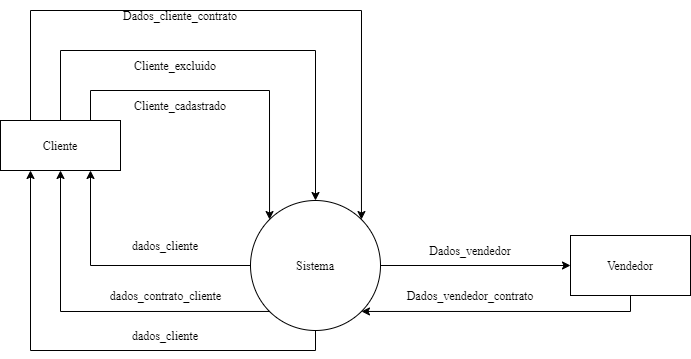

The diagram above was exported from draw.io. Its source (the exported page's mxGraphModel, read from the mxfile embedded in the PNG):
<mxGraphModel dx="1102" dy="614" grid="1" gridSize="10" guides="1" tooltips="1" connect="1" arrows="1" fold="1" page="1" pageScale="1" pageWidth="827" pageHeight="1169" math="0" shadow="0">
  <root>
    <mxCell id="0" />
    <mxCell id="1" parent="0" />
    <mxCell id="c37qbUrUuQ_AFYspcjEj-23" style="edgeStyle=orthogonalEdgeStyle;rounded=0;orthogonalLoop=1;jettySize=auto;html=1;exitX=1;exitY=0.5;exitDx=0;exitDy=0;entryX=0;entryY=0.5;entryDx=0;entryDy=0;fontFamily=Times New Roman;fontSize=12;" edge="1" parent="1" source="c37qbUrUuQ_AFYspcjEj-1" target="c37qbUrUuQ_AFYspcjEj-21">
      <mxGeometry relative="1" as="geometry" />
    </mxCell>
    <mxCell id="c37qbUrUuQ_AFYspcjEj-1" value="Sistema" style="ellipse;whiteSpace=wrap;html=1;aspect=fixed;fontFamily=Times New Roman;" vertex="1" parent="1">
      <mxGeometry x="330" y="410" width="130" height="130" as="geometry" />
    </mxCell>
    <mxCell id="c37qbUrUuQ_AFYspcjEj-2" value="Cliente" style="rounded=0;whiteSpace=wrap;html=1;fontFamily=Times New Roman;" vertex="1" parent="1">
      <mxGeometry x="80" y="330" width="120" height="50" as="geometry" />
    </mxCell>
    <mxCell id="c37qbUrUuQ_AFYspcjEj-3" value="" style="endArrow=classic;html=1;rounded=0;exitX=0;exitY=0.5;exitDx=0;exitDy=0;entryX=0.75;entryY=1;entryDx=0;entryDy=0;fontFamily=Times New Roman;" edge="1" parent="1" source="c37qbUrUuQ_AFYspcjEj-1" target="c37qbUrUuQ_AFYspcjEj-2">
      <mxGeometry width="50" height="50" relative="1" as="geometry">
        <mxPoint x="390" y="490" as="sourcePoint" />
        <mxPoint x="440" y="440" as="targetPoint" />
        <Array as="points">
          <mxPoint x="170" y="475" />
        </Array>
      </mxGeometry>
    </mxCell>
    <mxCell id="c37qbUrUuQ_AFYspcjEj-4" value="" style="endArrow=classic;html=1;rounded=0;exitX=0.75;exitY=0;exitDx=0;exitDy=0;entryX=0;entryY=0;entryDx=0;entryDy=0;fontFamily=Times New Roman;" edge="1" parent="1" source="c37qbUrUuQ_AFYspcjEj-2" target="c37qbUrUuQ_AFYspcjEj-1">
      <mxGeometry width="50" height="50" relative="1" as="geometry">
        <mxPoint x="390" y="490" as="sourcePoint" />
        <mxPoint x="440" y="440" as="targetPoint" />
        <Array as="points">
          <mxPoint x="170" y="300" />
          <mxPoint x="349" y="300" />
        </Array>
      </mxGeometry>
    </mxCell>
    <mxCell id="c37qbUrUuQ_AFYspcjEj-5" value="" style="endArrow=classic;html=1;rounded=0;exitX=0;exitY=1;exitDx=0;exitDy=0;entryX=0.5;entryY=1;entryDx=0;entryDy=0;fontFamily=Times New Roman;" edge="1" parent="1" source="c37qbUrUuQ_AFYspcjEj-1" target="c37qbUrUuQ_AFYspcjEj-2">
      <mxGeometry width="50" height="50" relative="1" as="geometry">
        <mxPoint x="390" y="490" as="sourcePoint" />
        <mxPoint x="440" y="440" as="targetPoint" />
        <Array as="points">
          <mxPoint x="140" y="521" />
        </Array>
      </mxGeometry>
    </mxCell>
    <mxCell id="c37qbUrUuQ_AFYspcjEj-6" value="" style="endArrow=classic;html=1;rounded=0;entryX=0.5;entryY=0;entryDx=0;entryDy=0;exitX=0.5;exitY=0;exitDx=0;exitDy=0;fontFamily=Times New Roman;" edge="1" parent="1" source="c37qbUrUuQ_AFYspcjEj-2" target="c37qbUrUuQ_AFYspcjEj-1">
      <mxGeometry width="50" height="50" relative="1" as="geometry">
        <mxPoint x="390" y="490" as="sourcePoint" />
        <mxPoint x="440" y="440" as="targetPoint" />
        <Array as="points">
          <mxPoint x="140" y="260" />
          <mxPoint x="395" y="260" />
        </Array>
      </mxGeometry>
    </mxCell>
    <mxCell id="c37qbUrUuQ_AFYspcjEj-7" value="dados_cliente" style="text;html=1;strokeColor=none;fillColor=none;align=center;verticalAlign=middle;whiteSpace=wrap;rounded=0;fontFamily=Times New Roman;" vertex="1" parent="1">
      <mxGeometry x="200" y="440" width="90" height="30" as="geometry" />
    </mxCell>
    <mxCell id="c37qbUrUuQ_AFYspcjEj-8" value="" style="endArrow=classic;html=1;rounded=0;entryX=0.25;entryY=1;entryDx=0;entryDy=0;fontFamily=Times New Roman;" edge="1" parent="1" source="c37qbUrUuQ_AFYspcjEj-1" target="c37qbUrUuQ_AFYspcjEj-2">
      <mxGeometry width="50" height="50" relative="1" as="geometry">
        <mxPoint x="395" y="590" as="sourcePoint" />
        <mxPoint x="395" y="610.7106781186548" as="targetPoint" />
        <Array as="points">
          <mxPoint x="395" y="560" />
          <mxPoint x="110" y="560" />
        </Array>
      </mxGeometry>
    </mxCell>
    <mxCell id="c37qbUrUuQ_AFYspcjEj-9" value="" style="endArrow=classic;html=1;rounded=0;exitX=0.25;exitY=0;exitDx=0;exitDy=0;entryX=1;entryY=0;entryDx=0;entryDy=0;fontFamily=Times New Roman;" edge="1" parent="1" source="c37qbUrUuQ_AFYspcjEj-2" target="c37qbUrUuQ_AFYspcjEj-1">
      <mxGeometry width="50" height="50" relative="1" as="geometry">
        <mxPoint x="60" y="300" as="sourcePoint" />
        <mxPoint x="110" y="250" as="targetPoint" />
        <Array as="points">
          <mxPoint x="110" y="220" />
          <mxPoint x="441" y="220" />
        </Array>
      </mxGeometry>
    </mxCell>
    <mxCell id="c37qbUrUuQ_AFYspcjEj-10" value="dados_cliente" style="text;html=1;strokeColor=none;fillColor=none;align=center;verticalAlign=middle;whiteSpace=wrap;rounded=0;fontFamily=Times New Roman;" vertex="1" parent="1">
      <mxGeometry x="200" y="530" width="90" height="30" as="geometry" />
    </mxCell>
    <mxCell id="c37qbUrUuQ_AFYspcjEj-11" value="Cliente_cadastrado" style="text;html=1;strokeColor=none;fillColor=none;align=center;verticalAlign=middle;whiteSpace=wrap;rounded=0;fontFamily=Times New Roman;" vertex="1" parent="1">
      <mxGeometry x="200" y="300" width="120" height="30" as="geometry" />
    </mxCell>
    <mxCell id="c37qbUrUuQ_AFYspcjEj-13" value="&lt;span style=&quot;line-height: 107%&quot;&gt;&lt;font style=&quot;font-size: 12px&quot;&gt;dados_contrato_cliente&lt;/font&gt;&lt;/span&gt;" style="text;html=1;strokeColor=none;fillColor=none;align=center;verticalAlign=middle;whiteSpace=wrap;rounded=0;fontFamily=Times New Roman;" vertex="1" parent="1">
      <mxGeometry x="182.5" y="490" width="125" height="30" as="geometry" />
    </mxCell>
    <mxCell id="c37qbUrUuQ_AFYspcjEj-14" value="&lt;span style=&quot;line-height: 107% ; font-family: &amp;#34;times new roman&amp;#34; , serif&quot;&gt;Cliente_excluido&lt;/span&gt;" style="text;html=1;strokeColor=none;fillColor=none;align=center;verticalAlign=middle;whiteSpace=wrap;rounded=0;fontFamily=Times New Roman;" vertex="1" parent="1">
      <mxGeometry x="210" y="260" width="90" height="30" as="geometry" />
    </mxCell>
    <mxCell id="c37qbUrUuQ_AFYspcjEj-15" value="&lt;span style=&quot;line-height: 107% ; font-family: &amp;#34;times new roman&amp;#34; , serif&quot;&gt;&lt;font style=&quot;font-size: 12px&quot;&gt;Dados_cliente_contrato&lt;/font&gt;&lt;/span&gt;" style="text;html=1;strokeColor=none;fillColor=none;align=center;verticalAlign=middle;whiteSpace=wrap;rounded=0;fontFamily=Times New Roman;" vertex="1" parent="1">
      <mxGeometry x="200" y="210" width="120" height="30" as="geometry" />
    </mxCell>
    <mxCell id="c37qbUrUuQ_AFYspcjEj-22" style="edgeStyle=orthogonalEdgeStyle;rounded=0;orthogonalLoop=1;jettySize=auto;html=1;exitX=0.5;exitY=1;exitDx=0;exitDy=0;entryX=1;entryY=1;entryDx=0;entryDy=0;fontFamily=Times New Roman;fontSize=12;" edge="1" parent="1" source="c37qbUrUuQ_AFYspcjEj-21" target="c37qbUrUuQ_AFYspcjEj-1">
      <mxGeometry relative="1" as="geometry">
        <Array as="points">
          <mxPoint x="710" y="521" />
        </Array>
      </mxGeometry>
    </mxCell>
    <mxCell id="c37qbUrUuQ_AFYspcjEj-21" value="Vendedor" style="rounded=0;whiteSpace=wrap;html=1;fontFamily=Times New Roman;fontSize=12;" vertex="1" parent="1">
      <mxGeometry x="650" y="445" width="120" height="60" as="geometry" />
    </mxCell>
    <mxCell id="c37qbUrUuQ_AFYspcjEj-24" value="&lt;span style=&quot;line-height: 107% ; font-family: &amp;#34;times new roman&amp;#34; , serif&quot;&gt;&lt;font style=&quot;font-size: 12px&quot;&gt;Dados_vendedor&lt;/font&gt;&lt;/span&gt;" style="text;html=1;strokeColor=none;fillColor=none;align=center;verticalAlign=middle;whiteSpace=wrap;rounded=0;fontFamily=Times New Roman;fontSize=12;" vertex="1" parent="1">
      <mxGeometry x="505" y="445" width="90" height="30" as="geometry" />
    </mxCell>
    <mxCell id="c37qbUrUuQ_AFYspcjEj-25" value="&lt;span style=&quot;line-height: 107% ; font-family: &amp;#34;times new roman&amp;#34; , serif&quot;&gt;Dados_vendedor_contrato&lt;/span&gt;" style="text;html=1;strokeColor=none;fillColor=none;align=center;verticalAlign=middle;whiteSpace=wrap;rounded=0;fontFamily=Times New Roman;fontSize=12;" vertex="1" parent="1">
      <mxGeometry x="480" y="490" width="140" height="30" as="geometry" />
    </mxCell>
  </root>
</mxGraphModel>